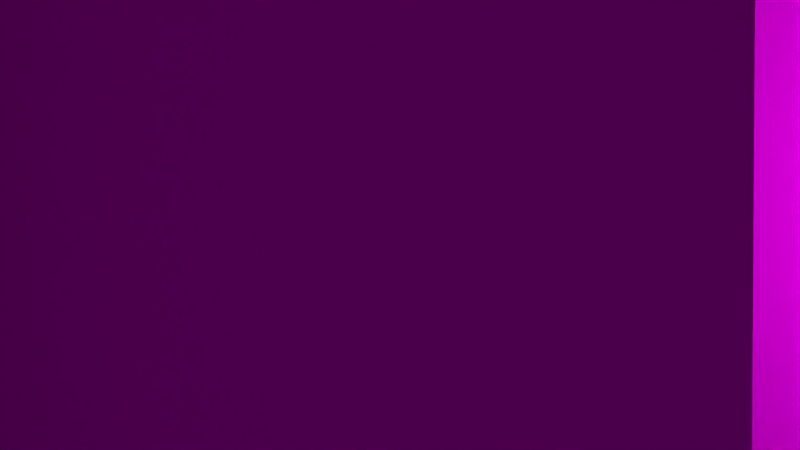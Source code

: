 # Source: tg-Shot2-Window.blend  (saved by Blender 2.75.0; exported with 4.5.12 LTS)
import bpy
from mathutils import Matrix  # noqa: F401  (used for matrix-valued properties, if any)

bpy.ops.wm.read_factory_settings(use_empty=True)
scene = bpy.context.scene
scene.name = 'Scene'

# ---- collections
col_collection_1 = bpy.data.collections.new('Collection 1'); scene.collection.children.link(col_collection_1)
col_vorhang = bpy.data.collections.new('Vorhang')  # instanced only; not linked into the scene
col_wolke = bpy.data.collections.new('Wolke')  # instanced only; not linked into the scene
col_minion_002 = bpy.data.collections.new('minion.002')  # instanced only; not linked into the scene
col_snowglobe = bpy.data.collections.new('SnowGlobe')  # instanced only; not linked into the scene
col_jojo = bpy.data.collections.new('JoJo')  # instanced only; not linked into the scene
col_regal = bpy.data.collections.new('Regal')  # instanced only; not linked into the scene
col_b_cher_001 = bpy.data.collections.new('Bücher.001')  # instanced only; not linked into the scene
col_full_mobile_001 = bpy.data.collections.new('Full Mobile.001')  # instanced only; not linked into the scene

# ---- images (referenced by path relative to the original .blend; pixels are not part of the script)
import os
ASSET_DIR = os.environ.get("B2B_ASSET_DIR", "")  # directory of the original .blend (textures are referenced by path, not embedded)
HERE = os.path.dirname(os.path.abspath(__file__))  # packed textures are extracted next to this script under _unpacked/

def load_image(name, relpath, width, height, colorspace="sRGB"):
    """Load a texture the original file referenced (path relative to the .blend, or extracted next to this script)."""
    p = next((c for c in (os.path.join(HERE, relpath), os.path.join(ASSET_DIR, relpath)) if relpath and os.path.exists(c)), "")
    if p:
        img = bpy.data.images.load(p, check_existing=True)
        img.name = name
    else:  # same state as the original file: an image datablock whose file is absent (Cycles renders it pink)
        img = bpy.data.images.new(name, width, height)
        img.source = "FILE"
        img.filepath = "//" + (relpath or name)
    img.colorspace_settings.name = colorspace
    return img
img_wolkentapete_png = load_image('wolkentapete.png', 'wolkentapete.png', 1024, 1024, 'sRGB')
img_mond_jpg = load_image('mond.jpg', 'mond.jpg', 1024, 1024, 'sRGB')
img_nightsky2_jpg = load_image('nightSky2.jpg', 'nightSky2.jpg', 1024, 1024, 'sRGB')
img_laminat_jpg = load_image('laminat.jpg', 'laminat.jpg', 1024, 1024, 'sRGB')

# ---- materials (node trees are filled in below, after node groups)
mat_material = bpy.data.materials.new('Material')
mat_material.alpha_threshold = 0.0
mat_material.roughness = 0.5
mat_material_004 = bpy.data.materials.new('Material.004')
mat_material_004.alpha_threshold = 0.0
mat_material_004.roughness = 0.5
mat_material_003 = bpy.data.materials.new('Material.003')
mat_material_003.alpha_threshold = 0.0
mat_material_003.roughness = 0.5
mat_material_007 = bpy.data.materials.new('Material.007')
mat_material_007.alpha_threshold = 0.0
mat_material_007.roughness = 0.5
mat_material_002 = bpy.data.materials.new('Material.002')
mat_material_002.alpha_threshold = 0.0
mat_material_002.roughness = 0.5
mat_material_001 = bpy.data.materials.new('Material.001')
mat_material_001.alpha_threshold = 0.0
mat_material_001.roughness = 0.5

# ---- material node trees
mat_material.use_nodes = True; mat_material.node_tree.nodes.clear()
_N = mat_material.node_tree.nodes; _L = mat_material.node_tree.links
n0 = _N.new('ShaderNodeOutputMaterial'); n0.name = 'Material Output'; n0.location = (300, 300)
n1 = _N.new('ShaderNodeBsdfDiffuse'); n1.name = 'Diffuse BSDF'; n1.location = (10, 300)
n2 = _N.new('ShaderNodeTexImage'); n2.name = 'Image Texture'; n2.location = (-180, 300)
n2.width = 140
n2.image = img_wolkentapete_png
_L.new(n1.outputs[0], n0.inputs[0])
_L.new(n2.outputs[0], n1.inputs[0])
n0.is_active_output = True
mat_material_004.use_nodes = True; mat_material_004.node_tree.nodes.clear()
_N = mat_material_004.node_tree.nodes; _L = mat_material_004.node_tree.links
n0 = _N.new('ShaderNodeOutputMaterial'); n0.name = 'Material Output'; n0.location = (300, 300)
n1 = _N.new('ShaderNodeBsdfDiffuse'); n1.name = 'Diffuse BSDF'; n1.location = (10, 300)
_L.new(n1.outputs[0], n0.inputs[0])
n0.is_active_output = True
mat_material_003.use_nodes = True; mat_material_003.node_tree.nodes.clear()
_N = mat_material_003.node_tree.nodes; _L = mat_material_003.node_tree.links
n0 = _N.new('ShaderNodeOutputMaterial'); n0.name = 'Material Output'; n0.location = (300, 300)
n1 = _N.new('ShaderNodeBsdfDiffuse'); n1.name = 'Diffuse BSDF'; n1.location = (10, 300)
n1.inputs[0].default_value = (0.2462, 0.2462, 0.2462, 1.0)
_L.new(n1.outputs[0], n0.inputs[0])
n0.is_active_output = True
mat_material_007.use_nodes = True; mat_material_007.node_tree.nodes.clear()
_N = mat_material_007.node_tree.nodes; _L = mat_material_007.node_tree.links
n0 = _N.new('ShaderNodeOutputMaterial'); n0.name = 'Material Output'; n0.location = (300, 300)
n1 = _N.new('ShaderNodeTexImage'); n1.name = 'Image Texture'; n1.location = (-180, 300)
n1.width = 140
n1.image = img_mond_jpg
n2 = _N.new('ShaderNodeEmission'); n2.name = 'Emission'; n2.location = (110, 300)
n2.inputs[1].default_value = 50.0
_L.new(n2.outputs[0], n0.inputs[0])
_L.new(n1.outputs[0], n2.inputs[0])
n0.is_active_output = True
mat_material_002.use_nodes = True; mat_material_002.node_tree.nodes.clear()
_N = mat_material_002.node_tree.nodes; _L = mat_material_002.node_tree.links
n0 = _N.new('ShaderNodeOutputMaterial'); n0.name = 'Material Output'; n0.location = (300, 300)
n1 = _N.new('ShaderNodeBsdfDiffuse'); n1.name = 'Diffuse BSDF'; n1.location = (10, 300)
n2 = _N.new('ShaderNodeTexImage'); n2.name = 'Image Texture'; n2.location = (-180, 300)
n2.width = 140
n2.image = img_nightsky2_jpg
_L.new(n1.outputs[0], n0.inputs[0])
_L.new(n2.outputs[0], n1.inputs[0])
n0.is_active_output = True
mat_material_001.use_nodes = True; mat_material_001.node_tree.nodes.clear()
_N = mat_material_001.node_tree.nodes; _L = mat_material_001.node_tree.links
n0 = _N.new('ShaderNodeOutputMaterial'); n0.name = 'Material Output'; n0.location = (300, 300)
n1 = _N.new('ShaderNodeTexImage'); n1.name = 'Image Texture'; n1.location = (-180, 300)
n1.width = 140
n1.image = img_laminat_jpg
n2 = _N.new('ShaderNodeBsdfDiffuse'); n2.name = 'Diffuse BSDF'; n2.location = (44, 361)
_L.new(n2.outputs[0], n0.inputs[0])
_L.new(n1.outputs[0], n2.inputs[0])
n0.is_active_output = True

# ---- world
world_world = bpy.data.worlds.new('World'); scene.world = world_world
world_world.color = (0.05088, 0.05088, 0.05088)
world_world.use_sun_shadow = False
world_world.sun_shadow_jitter_overblur = 0.0
world_world.cycles.sampling_method = 'MANUAL'
world_world.cycles.sample_map_resolution = 256

# ---- cameras
cam_camera_004 = bpy.data.cameras.new('Camera.004')
cam_camera_004.clip_end = 100.0
cam_camera_004.lens = 35.0
cam_camera_004.sensor_width = 32.0
cam_camera_004.sensor_height = 18.0
cam_camera_004.display_size = 2.0
cam_camera_004.dof.focus_distance = 0.0
cam_camera_003 = bpy.data.cameras.new('Camera.003')
cam_camera_003.clip_end = 100.0
cam_camera_003.lens = 30.45
cam_camera_003.sensor_width = 6.23
cam_camera_003.sensor_height = 18.0
cam_camera_003.display_size = 2.0
cam_camera_003.dof.focus_distance = 0.0
cam_camera_002 = bpy.data.cameras.new('Camera.002')
cam_camera_002.clip_end = 100.0
cam_camera_002.lens = 35.0
cam_camera_002.sensor_width = 32.0
cam_camera_002.sensor_height = 18.0
cam_camera_002.display_size = 2.0
cam_camera_002.dof.focus_distance = 0.0
cam_camera_001 = bpy.data.cameras.new('Camera.001')
cam_camera_001.clip_end = 100.0
cam_camera_001.lens = 35.0
cam_camera_001.sensor_width = 32.0
cam_camera_001.sensor_height = 18.0
cam_camera_001.display_size = 2.0
cam_camera_001.dof.focus_distance = 0.0
cam_camera = bpy.data.cameras.new('Camera')
cam_camera.clip_end = 100.0
cam_camera.lens = 35.0
cam_camera.sensor_width = 32.0
cam_camera.sensor_height = 18.0
cam_camera.ortho_scale = 7.314
cam_camera.dof.focus_distance = 0.0

# ---- lights
light_sun = bpy.data.lights.new('Sun', 'SPOT')
light_sun.transmission_factor = 0.0
light_sun.energy = 1.0
light_sun.shadow_buffer_clip_start = 0.5
light_sun.shadow_soft_size = 0.1
light_sun.shadow_maximum_resolution = 0.006
light_sun.use_absolute_resolution = True
light_sun.cycles.use_multiple_importance_sampling = False
light_sun.use_nodes = True; light_sun.node_tree.nodes.clear()
_N = light_sun.node_tree.nodes; _L = light_sun.node_tree.links
n0 = _N.new('ShaderNodeEmission'); n0.name = 'Emission'; n0.location = (10, 300)
n0.inputs[1].default_value = 50.0
n1 = _N.new('ShaderNodeBsdfDiffuse'); n1.name = 'Diffuse BSDF'; n1.location = (211, 213)
n1.inputs[1].default_value = 0.675
n2 = _N.new('ShaderNodeOutputLight'); n2.name = 'Lamp Output'; n2.location = (737, 347)
n3 = _N.new('ShaderNodeMixShader'); n3.name = 'Mix Shader'; n3.location = (468, 310)
n3.inputs[0].default_value = 0.3227
_L.new(n1.outputs[0], n3.inputs[2])
_L.new(n0.outputs[0], n3.inputs[1])
_L.new(n3.outputs[0], n2.inputs[0])
n2.is_active_output = True

# ---- meshes
me_plane_006 = bpy.data.meshes.new('Plane.006')
me_plane_006.from_pydata([(-1.0, -1.0, 0.0), (1.0, -1.0, 0.0), (-1.0, 1.0, 0.0), (1.0, 1.0, 0.0)], [], [(0, 1, 3, 2)])
_uv = me_plane_006.uv_layers.new(name='UVMap')
_uv.uv.foreach_set('vector', [-7.715, -7.725, 8.751, -7.725, 8.751, 8.742, -7.715, 8.742])
me_plane_006.materials.append(mat_material)
me_plane_006.use_remesh_preserve_volume = False
me_plane_006.use_remesh_preserve_attributes = False
me_plane_006.use_mirror_vertex_groups = False
me_plane_006.update()
me_plane_005 = bpy.data.meshes.new('Plane.005')
me_plane_005.from_pydata([(-1.0, -1.0, 0.0), (1.0, -1.0, 0.0), (-1.0, 1.0, 0.0), (1.0, 1.0, 0.0)], [], [(0, 1, 3, 2)])
_uv = me_plane_005.uv_layers.new(name='UVMap')
_uv.uv.foreach_set('vector', [-7.715, -7.725, 8.751, -7.725, 8.751, 8.742, -7.715, 8.742])
me_plane_005.materials.append(mat_material)
me_plane_005.use_remesh_preserve_volume = False
me_plane_005.use_remesh_preserve_attributes = False
me_plane_005.use_mirror_vertex_groups = False
me_plane_005.update()
me_plane_013 = bpy.data.meshes.new('Plane.013')
me_plane_013.from_pydata([(-1.0, -1.0, 0.0), (1.0, -1.0, 0.0), (-1.0, 1.0, 0.0), (1.0, 1.0, 0.0)], [], [(0, 1, 3, 2)])
_uv = me_plane_013.uv_layers.new(name='UVMap')
_uv.uv.foreach_set('vector', [-7.715, -7.725, 8.751, -7.725, 8.751, 8.742, -7.715, 8.742])
me_plane_013.materials.append(mat_material)
me_plane_013.use_remesh_preserve_volume = False
me_plane_013.use_remesh_preserve_attributes = False
me_plane_013.use_mirror_vertex_groups = False
me_plane_013.update()
me_plane_012 = bpy.data.meshes.new('Plane.012')
me_plane_012.from_pydata([(-1.0, -1.0, 0.0), (1.0, -1.0, 0.0), (-1.0, 1.0, 0.0), (1.0, 1.0, 0.0)], [], [(0, 1, 3, 2)])
_uv = me_plane_012.uv_layers.new(name='UVMap')
_uv.uv.foreach_set('vector', [-7.715, -7.725, 8.751, -7.725, 8.751, 8.742, -7.715, 8.742])
me_plane_012.materials.append(mat_material)
me_plane_012.use_remesh_preserve_volume = False
me_plane_012.use_remesh_preserve_attributes = False
me_plane_012.use_mirror_vertex_groups = False
me_plane_012.update()
me_plane_011 = bpy.data.meshes.new('Plane.011')
me_plane_011.from_pydata([(-1.0, -1.0, 0.0), (1.0, -1.0, 0.0), (-1.0, 1.0, 0.0), (1.0, 1.0, 0.0)], [], [(0, 1, 3, 2)])
_uv = me_plane_011.uv_layers.new(name='UVMap')
_uv.uv.foreach_set('vector', [-7.715, -7.725, 8.751, -7.725, 8.751, 8.742, -7.715, 8.742])
me_plane_011.materials.append(mat_material)
me_plane_011.use_remesh_preserve_volume = False
me_plane_011.use_remesh_preserve_attributes = False
me_plane_011.use_mirror_vertex_groups = False
me_plane_011.update()
me_plane_010 = bpy.data.meshes.new('Plane.010')
me_plane_010.from_pydata([(-1.0, -1.0, 0.0), (1.0, -1.0, 0.0), (-1.0, 1.0, 0.0), (1.0, 1.0, 0.0)], [], [(0, 1, 3, 2)])
_uv = me_plane_010.uv_layers.new(name='UVMap')
_uv.uv.foreach_set('vector', [-7.715, -7.725, 8.751, -7.725, 8.751, 8.742, -7.715, 8.742])
me_plane_010.materials.append(mat_material)
me_plane_010.use_remesh_preserve_volume = False
me_plane_010.use_remesh_preserve_attributes = False
me_plane_010.use_mirror_vertex_groups = False
me_plane_010.update()
me_plane_009 = bpy.data.meshes.new('Plane.009')
me_plane_009.from_pydata([(-1.0, -1.0, 0.0), (1.0, -1.0, 0.0), (-1.0, 1.0, 0.0), (1.0, 1.0, 0.0), (-1.0, 1.0, -2.544), (-1.0, -1.0, -2.544), (1.0, -1.0, -2.544), (1.0, 1.0, -2.544)], [], [(0, 2, 3, 1), (5, 6, 7, 4), (3, 2, 4, 7), (1, 3, 7, 6), (0, 1, 6, 5), (2, 0, 5, 4)])
me_plane_009.materials.append(mat_material_004)
me_plane_009.use_remesh_preserve_volume = False
me_plane_009.use_remesh_preserve_attributes = False
me_plane_009.use_mirror_vertex_groups = False
me_plane_009.update()
me_plane_008 = bpy.data.meshes.new('Plane.008')
me_plane_008.from_pydata([(-1.0, -1.0, 0.0), (1.0, -1.0, 0.0), (-1.0, 1.0, 0.0), (1.0, 1.0, 0.0), (-1.0, 1.0, 2.184), (-1.0, -1.0, 2.184), (1.0, -1.0, 2.184), (1.0, 1.0, 2.184)], [], [(0, 2, 3, 1), (5, 6, 7, 4), (3, 2, 4, 7), (1, 3, 7, 6), (0, 1, 6, 5), (2, 0, 5, 4)])
me_plane_008.materials.append(mat_material_004)
me_plane_008.use_remesh_preserve_volume = False
me_plane_008.use_remesh_preserve_attributes = False
me_plane_008.use_mirror_vertex_groups = False
me_plane_008.update()
me_plane_004 = bpy.data.meshes.new('Plane.004')
me_plane_004.from_pydata([(-1.0, -1.0, 0.0), (1.0, -1.0, 0.0), (-1.0, 1.0, 0.0), (1.0, 1.0, 0.0), (-1.0, 1.0, -2.481), (-1.0, -1.0, -2.481), (1.0, -1.0, -2.481), (1.0, 1.0, -2.481)], [], [(0, 2, 3, 1), (5, 6, 7, 4), (3, 2, 4, 7), (1, 3, 7, 6), (0, 1, 6, 5), (2, 0, 5, 4)])
me_plane_004.materials.append(mat_material_004)
me_plane_004.use_remesh_preserve_volume = False
me_plane_004.use_remesh_preserve_attributes = False
me_plane_004.use_mirror_vertex_groups = False
me_plane_004.update()
me_cylinder = bpy.data.meshes.new('Cylinder')
me_cylinder.from_pydata([(0.0, 1.0, -1.0), (0.0, 1.0, 1.0), (0.1951, 0.9808, -1.0), (0.1951, 0.9808, 1.0), (0.3827, 0.9239, -1.0), (0.3827, 0.9239, 1.0), (0.5556, 0.8315, -1.0), (0.5556, 0.8315, 1.0), (0.7071, 0.7071, -1.0), (0.7071, 0.7071, 1.0), (0.8315, 0.5556, -1.0), (0.8315, 0.5556, 1.0), (0.9239, 0.3827, -1.0), (0.9239, 0.3827, 1.0), (0.9808, 0.1951, -1.0), (0.9808, 0.1951, 1.0), (1.0, 7.55e-08, -1.0), (1.0, 7.55e-08, 1.0), (0.9808, -0.1951, -1.0), (0.9808, -0.1951, 1.0), (0.9239, -0.3827, -1.0), (0.9239, -0.3827, 1.0), (0.8315, -0.5556, -1.0), (0.8315, -0.5556, 1.0), (0.7071, -0.7071, -1.0), (0.7071, -0.7071, 1.0), (0.5556, -0.8315, -1.0), (0.5556, -0.8315, 1.0), (0.3827, -0.9239, -1.0), (0.3827, -0.9239, 1.0), (0.1951, -0.9808, -1.0), (0.1951, -0.9808, 1.0), (-3.258e-07, -1.0, -1.0), (-3.258e-07, -1.0, 1.0), (-0.1951, -0.9808, -1.0), (-0.1951, -0.9808, 1.0), (-0.3827, -0.9239, -1.0), (-0.3827, -0.9239, 1.0), (-0.5556, -0.8315, -1.0), (-0.5556, -0.8315, 1.0), (-0.7071, -0.7071, -1.0), (-0.7071, -0.7071, 1.0), (-0.8315, -0.5556, -1.0), (-0.8315, -0.5556, 1.0), (-0.9239, -0.3827, -1.0), (-0.9239, -0.3827, 1.0), (-0.9808, -0.1951, -1.0), (-0.9808, -0.1951, 1.0), (-1.0, 9.656e-07, -1.0), (-1.0, 9.656e-07, 1.0), (-0.9808, 0.1951, -1.0), (-0.9808, 0.1951, 1.0), (-0.9239, 0.3827, -1.0), (-0.9239, 0.3827, 1.0), (-0.8315, 0.5556, -1.0), (-0.8315, 0.5556, 1.0), (-0.7071, 0.7071, -1.0), (-0.7071, 0.7071, 1.0), (-0.5556, 0.8315, -1.0), (-0.5556, 0.8315, 1.0), (-0.3827, 0.9239, -1.0), (-0.3827, 0.9239, 1.0), (-0.1951, 0.9808, -1.0), (-0.1951, 0.9808, 1.0)], [], [(0, 1, 3, 2), (2, 3, 5, 4), (4, 5, 7, 6), (6, 7, 9, 8), (8, 9, 11, 10), (10, 11, 13, 12), (12, 13, 15, 14), (14, 15, 17, 16), (16, 17, 19, 18), (18, 19, 21, 20), (20, 21, 23, 22), (22, 23, 25, 24), (24, 25, 27, 26), (26, 27, 29, 28), (28, 29, 31, 30), (30, 31, 33, 32), (32, 33, 35, 34), (34, 35, 37, 36), (36, 37, 39, 38), (38, 39, 41, 40), (40, 41, 43, 42), (42, 43, 45, 44), (44, 45, 47, 46), (46, 47, 49, 48), (48, 49, 51, 50), (50, 51, 53, 52), (52, 53, 55, 54), (54, 55, 57, 56), (56, 57, 59, 58), (58, 59, 61, 60), (3, 1, 63, 61, 59, 57, 55, 53, 51, 49, 47, 45, 43, 41, 39, 37, 35, 33, 31, 29, 27, 25, 23, 21, 19, 17, 15, 13, 11, 9, 7, 5), (62, 63, 1, 0), (60, 61, 63, 62), (0, 2, 4, 6, 8, 10, 12, 14, 16, 18, 20, 22, 24, 26, 28, 30, 32, 34, 36, 38, 40, 42, 44, 46, 48, 50, 52, 54, 56, 58, 60, 62)])
me_cylinder.materials.append(mat_material_003)
me_cylinder.use_remesh_preserve_volume = False
me_cylinder.use_remesh_preserve_attributes = False
me_cylinder.use_mirror_vertex_groups = False
me_cylinder.update()
me_circle = bpy.data.meshes.new('Circle')
me_circle.from_pydata([(0.0, 1.0, 0.0), (-0.1951, 0.9808, 0.0), (-0.3827, 0.9239, 0.0), (-0.5556, 0.8315, 0.0), (-0.7071, 0.7071, 0.0), (-0.8315, 0.5556, 0.0), (-0.9239, 0.3827, 0.0), (-0.9808, 0.1951, 0.0), (-1.0, 7.55e-08, 0.0), (-0.9808, -0.1951, 0.0), (-0.9239, -0.3827, 0.0), (-0.8315, -0.5556, 0.0), (-0.7071, -0.7071, 0.0), (-0.5556, -0.8315, 0.0), (-0.3827, -0.9239, 0.0), (-0.1951, -0.9808, 0.0), (3.258e-07, -1.0, 0.0), (0.1951, -0.9808, 0.0), (0.3827, -0.9239, 0.0), (0.5556, -0.8315, 0.0), (0.7071, -0.7071, 0.0), (0.8315, -0.5556, 0.0), (0.9239, -0.3827, 0.0), (0.9808, -0.1951, 0.0), (1.0, 9.656e-07, 0.0), (0.9808, 0.1951, 0.0), (0.9239, 0.3827, 0.0), (0.8315, 0.5556, 0.0), (0.7071, 0.7071, 0.0), (0.5556, 0.8315, 0.0), (0.3827, 0.9239, 0.0), (0.1951, 0.9808, 0.0)], [], [(1, 2, 3, 4, 5, 6, 7, 8, 9, 10, 11, 12, 13, 14, 15, 16, 17, 18, 19, 20, 21, 22, 23, 24, 25, 26, 27, 28, 29, 30, 31, 0)])
_uv = me_circle.uv_layers.new(name='UVMap')
_uv.uv.foreach_set('vector', [0.3993, 0.9422, 0.3556, 0.9157, 0.3154, 0.8727, 0.2801, 0.8148, 0.2512, 0.7443, 0.2297, 0.6638, 0.2164, 0.5765, 0.2119, 0.4857, 0.2164, 0.3949, 0.2297, 0.3075, 0.2512, 0.2271, 0.2801, 0.1565, 0.3154, 0.09862, 0.3556, 0.05561, 0.3993, 0.02912, 0.4447, 0.02018, 0.4901, 0.02912, 0.5338, 0.05561, 0.574, 0.09863, 0.6093, 0.1565, 0.6382, 0.2271, 0.6597, 0.3075, 0.673, 0.3949, 0.6774, 0.4857, 0.673, 0.5765, 0.6597, 0.6638, 0.6382, 0.7443, 0.6093, 0.8148, 0.574, 0.8727, 0.5338, 0.9157, 0.4901, 0.9422, 0.4447, 0.9512])
me_circle.materials.append(mat_material_007)
me_circle.use_remesh_preserve_volume = False
me_circle.use_remesh_preserve_attributes = False
me_circle.use_mirror_vertex_groups = False
me_circle.update()
me_plane_007 = bpy.data.meshes.new('Plane.007')
me_plane_007.from_pydata([(-1.0, -1.0, 0.0), (1.0, -1.0, 0.0), (-1.0, 1.0, 0.0), (1.0, 1.0, 0.0)], [], [(0, 1, 3, 2)])
_uv = me_plane_007.uv_layers.new(name='UVMap')
_uv.uv.foreach_set('vector', [8.17e-05, 8.166e-05, 0.667, 8.166e-05, 0.667, 0.9999, 8.166e-05, 0.9999])
me_plane_007.materials.append(mat_material_002)
me_plane_007.use_remesh_preserve_volume = False
me_plane_007.use_remesh_preserve_attributes = False
me_plane_007.use_mirror_vertex_groups = False
me_plane_007.update()
me_plane_003 = bpy.data.meshes.new('Plane.003')
me_plane_003.from_pydata([(-1.0, -1.0, 0.0), (1.0, -1.0, 0.0), (-1.0, 1.0, 0.0), (1.0, 1.0, 0.0)], [], [(0, 1, 3, 2)])
_uv = me_plane_003.uv_layers.new(name='UVMap')
_uv.uv.foreach_set('vector', [-5.755, -5.744, 6.727, -5.744, 6.727, 6.737, -5.755, 6.737])
me_plane_003.materials.append(mat_material)
me_plane_003.use_remesh_preserve_volume = False
me_plane_003.use_remesh_preserve_attributes = False
me_plane_003.use_mirror_vertex_groups = False
me_plane_003.update()
me_plane_002 = bpy.data.meshes.new('Plane.002')
me_plane_002.from_pydata([(-1.0, -1.0, 0.0), (1.0, -1.0, 0.0), (-1.0, 1.0, 0.0), (1.0, 1.0, 0.0)], [], [(0, 1, 3, 2)])
_uv = me_plane_002.uv_layers.new(name='UVMap')
_uv.uv.foreach_set('vector', [-7.715, -7.725, 8.751, -7.725, 8.751, 8.742, -7.715, 8.742])
me_plane_002.materials.append(mat_material)
me_plane_002.use_remesh_preserve_volume = False
me_plane_002.use_remesh_preserve_attributes = False
me_plane_002.use_mirror_vertex_groups = False
me_plane_002.update()
me_plane_001 = bpy.data.meshes.new('Plane.001')
me_plane_001.from_pydata([(-1.0, -1.0, 0.0), (1.0, -1.0, 0.0), (-1.0, 1.0, 0.0), (1.0, 1.0, 0.0), (-1.0, 0.694, 0.0), (1.0, 0.694, 0.0), (-1.0, -0.1696, 0.0), (1.0, -0.1696, 0.0), (-0.1161, -1.0, 0.0), (-0.1161, 1.0, 0.0), (-0.1161, 0.694, 0.0), (-0.1161, -0.1696, 0.0), (0.7697, -1.0, 0.0), (0.7697, 1.0, 0.0), (0.7697, 0.694, 0.0), (0.7697, -0.1696, 0.0)], [], [(14, 5, 3, 13), (15, 7, 5, 14), (12, 1, 7, 15), (0, 8, 11, 6), (6, 11, 10, 4), (4, 10, 9, 2), (8, 12, 15, 11), (10, 14, 13, 9)])
_uv = me_plane_001.uv_layers.new(name='UVMap')
_uv.uv.foreach_set('vector', [11.08, -13.26, 14.25, -13.26, 14.25, -9.051, 11.08, -9.051, 11.08, 2.379, 14.25, 2.379, 14.25, 14.27, 11.08, 14.27, 11.08, -9.051, 14.25, -9.051, 14.25, 2.379, 11.08, 2.379, -13.28, -9.051, -1.111, -9.051, -1.111, 2.379, -13.28, 2.379, -13.28, 2.379, -1.111, 2.379, -1.111, 14.27, -13.28, 14.27, -13.28, -13.26, -1.111, -13.26, -1.111, -9.051, -13.28, -9.051, -1.111, -9.051, 11.08, -9.051, 11.08, 2.379, -1.111, 2.379, -1.111, -13.26, 11.08, -13.26, 11.08, -9.051, -1.111, -9.051])
me_plane_001.materials.append(mat_material)
me_plane_001.use_remesh_preserve_volume = False
me_plane_001.use_remesh_preserve_attributes = False
me_plane_001.use_mirror_vertex_groups = False
me_plane_001.update()
me_plane = bpy.data.meshes.new('Plane')
me_plane.from_pydata([(-1.0, -1.0, 0.0), (1.0, -1.0, 0.0), (-1.0, 1.0, 0.0), (1.0, 1.0, 0.0)], [], [(0, 1, 3, 2)])
_uv = me_plane.uv_layers.new(name='UVMap')
_uv.uv.foreach_set('vector', [0.1112, 0.0, 0.9041, 0.0, 0.9041, 1.0, 0.1112, 1.0])
me_plane.materials.append(mat_material_001)
me_plane.use_remesh_preserve_volume = False
me_plane.use_remesh_preserve_attributes = False
me_plane.use_mirror_vertex_groups = False
me_plane.update()

# ---- objects
ob_wand2_006 = bpy.data.objects.new('Wand2.006', me_plane_006)
ob_wand2_005 = bpy.data.objects.new('Wand2.005', me_plane_005)
ob_sun = bpy.data.objects.new('Sun', light_sun)
ob_wand2_004 = bpy.data.objects.new('Wand2.004', me_plane_013)
ob_wand2_003 = bpy.data.objects.new('Wand2.003', me_plane_012)
ob_wand2_002 = bpy.data.objects.new('Wand2.002', me_plane_011)
ob_wand2_001 = bpy.data.objects.new('Wand2.001', me_plane_010)
ob_plane_002 = bpy.data.objects.new('Plane.002', me_plane_009)
ob_plane_001 = bpy.data.objects.new('Plane.001', me_plane_008)
ob_plane = bpy.data.objects.new('Plane', me_plane_004)
ob_cylinder = bpy.data.objects.new('Cylinder', me_cylinder)
ob_vorhang_003 = bpy.data.objects.new('Vorhang.003', None)
ob_vorhang_002 = bpy.data.objects.new('Vorhang.002', None)
ob_wolke_001 = bpy.data.objects.new('Wolke.001', None)
ob_wolke = bpy.data.objects.new('Wolke', None)
ob_minion_002 = bpy.data.objects.new('minion.002', None)
ob_snowglobe = bpy.data.objects.new('SnowGlobe', None)
ob_jojo = bpy.data.objects.new('JoJo', None)
ob_regal = bpy.data.objects.new('Regal', None)
ob_b_cher_001 = bpy.data.objects.new('Bücher.001', None)
ob_full_mobile_001 = bpy.data.objects.new('Full Mobile.001', None)
ob_camera_004 = bpy.data.objects.new('Camera.004', cam_camera_004)
ob_camera_003 = bpy.data.objects.new('Camera.003', cam_camera_003)
ob_camera_002 = bpy.data.objects.new('Camera.002', cam_camera_002)
ob_camera_001 = bpy.data.objects.new('Camera.001', cam_camera_001)
ob_mond = bpy.data.objects.new('Mond', me_circle)
ob_himmel = bpy.data.objects.new('Himmel', me_plane_007)
ob_wand3 = bpy.data.objects.new('Wand3', me_plane_003)
ob_wand2 = bpy.data.objects.new('Wand2', me_plane_002)
ob_wand1 = bpy.data.objects.new('Wand1', me_plane_001)
ob_boden = bpy.data.objects.new('Boden', me_plane)
ob_camera = bpy.data.objects.new('Camera', cam_camera)

# ---- transforms, parenting, visibility, modifiers, constraints
ob_wand2_006.location = (-14.81, -13.92, 40.04)
ob_wand2_006.rotation_euler = (1.571, -0.0, 1.571)
ob_wand2_006.scale = (14.65, 14.23, 20.0)
ob_wand2_006.lineart.crease_threshold = 0.0
ob_wand2_005.location = (-14.81, -13.96, 11.71)
ob_wand2_005.rotation_euler = (1.571, -0.0, 1.571)
ob_wand2_005.scale = (14.65, 14.23, 20.0)
ob_wand2_005.lineart.crease_threshold = 0.0
ob_sun.location = (22.98, 24.2, 16.84)
ob_sun.rotation_euler = (-0.8727, 0.0, -0.4363)
ob_sun.scale = (2.0, 2.0, 2.0)
ob_sun.lineart.crease_threshold = 0.0
ob_wand2_004.location = (-2.371, 14.82, 40.04)
ob_wand2_004.rotation_euler = (1.571, -0.0, 0.0)
ob_wand2_004.scale = (14.65, 14.23, 20.0)
ob_wand2_004.lineart.crease_threshold = 0.0
ob_wand2_003.location = (16.77, 14.82, 40.04)
ob_wand2_003.rotation_euler = (1.571, -0.0, 0.0)
ob_wand2_003.scale = (14.65, 14.23, 20.0)
ob_wand2_003.lineart.crease_threshold = 0.0
ob_wand2_002.location = (30.58, 0.2953, 40.04)
ob_wand2_002.rotation_euler = (1.571, -0.0, 1.571)
ob_wand2_002.scale = (14.65, 14.23, 20.0)
ob_wand2_002.lineart.crease_threshold = 0.0
ob_wand2_001.location = (-14.81, 0.2953, 40.04)
ob_wand2_001.rotation_euler = (1.571, -0.0, 1.571)
ob_wand2_001.scale = (14.65, 14.23, 20.0)
ob_wand2_001.lineart.crease_threshold = 0.0
ob_plane_002.location = (6.789, 14.56, 0.0)
ob_plane_002.rotation_euler = (1.571, 0.0, 0.0)
ob_plane_002.scale = (25.0, 1.0, 1.0)
ob_plane_002.lineart.crease_threshold = 0.0
ob_plane_001.location = (30.26, -5.0, 0.0)
ob_plane_001.rotation_euler = (1.571, 0.0, 1.571)
ob_plane_001.scale = (20.0, 1.0, 1.0)
ob_plane_001.lineart.crease_threshold = 0.0
ob_plane.location = (-14.54, 2.328, 0.0)
ob_plane.rotation_euler = (1.571, 0.0, 1.571)
ob_plane.scale = (20.0, 1.0, 1.0)
ob_plane.lineart.crease_threshold = 0.0
ob_cylinder.location = (16.15, 14.04, 22.32)
ob_cylinder.rotation_euler = (0.0, 1.571, 0.0)
ob_cylinder.scale = (0.07, 0.07, 12.0)
ob_cylinder.lineart.crease_threshold = 0.0
ob_vorhang_003.location = (7.0, 14.05, 14.07)
ob_vorhang_003.rotation_euler = (0.0, 0.0, -1.571)
ob_vorhang_003.scale = (4.0, 2.0, 4.0)
ob_vorhang_003.empty_image_offset = (0.0, 0.0)
ob_vorhang_003.show_instancer_for_render = False
ob_vorhang_003.instance_type = 'COLLECTION'
ob_vorhang_003.lineart.crease_threshold = 0.0
ob_vorhang_002.location = (24.59, 14.05, 14.07)
ob_vorhang_002.rotation_euler = (0.0, 0.0, -1.571)
ob_vorhang_002.scale = (4.0, 2.0, 4.0)
ob_vorhang_002.empty_image_offset = (0.0, 0.0)
ob_vorhang_002.show_instancer_for_render = False
ob_vorhang_002.instance_type = 'COLLECTION'
ob_vorhang_002.lineart.crease_threshold = 0.0
ob_wolke_001.location = (29.43, 21.78, 15.0)
ob_wolke_001.rotation_euler = (0.0, 0.0, 1.571)
ob_wolke_001.scale = (1.0, 4.0, 2.0)
ob_wolke_001.empty_image_offset = (0.0, 0.0)
ob_wolke_001.show_instancer_for_render = False
ob_wolke_001.instance_type = 'COLLECTION'
ob_wolke_001.lineart.crease_threshold = 0.0
ob_wolke.location = (7.506, 21.78, 12.18)
ob_wolke.rotation_euler = (0.0, 0.0, 1.571)
ob_wolke.scale = (1.0, 4.0, 2.0)
ob_wolke.empty_image_offset = (0.0, 0.0)
ob_wolke.show_instancer_for_render = False
ob_wolke.instance_type = 'COLLECTION'
ob_wolke.lineart.crease_threshold = 0.0
ob_minion_002.location = (-1.337, 10.58, 14.09)
ob_minion_002.rotation_euler = (0.0, 0.0, -1.571)
ob_minion_002.scale = (0.5, 0.5, 0.5)
ob_minion_002.empty_image_offset = (0.0, 0.0)
ob_minion_002.show_instancer_for_render = False
ob_minion_002.instance_type = 'COLLECTION'
ob_minion_002.lineart.crease_threshold = 0.0
ob_snowglobe.location = (-5.186, 12.01, 14.96)
ob_snowglobe.scale = (0.3, 0.3, 0.3)
ob_snowglobe.empty_image_offset = (0.0, 0.0)
ob_snowglobe.show_instancer_for_render = False
ob_snowglobe.instance_type = 'COLLECTION'
ob_snowglobe.lineart.crease_threshold = 0.0
ob_jojo.location = (1.686, 11.25, 14.53)
ob_jojo.scale = (0.5, 0.5, 0.75)
ob_jojo.empty_image_offset = (0.0, 0.0)
ob_jojo.show_instancer_for_render = False
ob_jojo.instance_type = 'COLLECTION'
ob_jojo.lineart.crease_threshold = 0.0
ob_regal.location = (-4.341, 11.72, -0.1245)
ob_regal.rotation_euler = (0.0, 0.0, -1.571)
ob_regal.scale = (3.6, 3.6, 3.6)
ob_regal.empty_image_offset = (0.0, 0.0)
ob_regal.show_instancer_for_render = False
ob_regal.instance_type = 'COLLECTION'
ob_regal.lineart.crease_threshold = 0.0
ob_b_cher_001.location = (0.8537, 11.95, 11.14)
ob_b_cher_001.rotation_euler = (0.0, 0.0, 3.142)
ob_b_cher_001.empty_image_offset = (0.0, 0.0)
ob_b_cher_001.show_instancer_for_render = False
ob_b_cher_001.instance_type = 'COLLECTION'
ob_b_cher_001.lineart.crease_threshold = 0.0
ob_full_mobile_001.location = (0.229, -8.094, 22.25)
ob_full_mobile_001.rotation_euler = (0.0, 0.0, -1.571)
ob_full_mobile_001.empty_image_offset = (0.0, 0.0)
ob_full_mobile_001.show_instancer_for_render = False
ob_full_mobile_001.instance_type = 'COLLECTION'
ob_full_mobile_001.lineart.crease_threshold = 0.0
ob_camera_004.location = (14.17, -10.42, 16.16)
ob_camera_004.rotation_euler = (1.584, 0.01029, -0.06839)
ob_camera_004.lineart.crease_threshold = 0.0
ob_camera_003.location = (-14.63, -8.799, 21.08)
ob_camera_003.rotation_euler = (1.544, 0.00724, -1.537)
ob_camera_003.lineart.crease_threshold = 0.0
ob_camera_002.location = (15.56, -9.474, 18.46)
ob_camera_002.rotation_euler = (1.585, 0.008631, 1.373)
ob_camera_002.lineart.crease_threshold = 0.0
ob_camera_001.location = (3.982, -3.724, 16.99)
ob_camera_001.rotation_euler = (1.529, 0.01009, 0.3126)
ob_camera_001.lineart.crease_threshold = 0.0
ob_mond.location = (22.98, 24.2, 16.84)
ob_mond.rotation_euler = (1.571, -0.0, 0.0)
ob_mond.scale = (-2.618, -2.618, -2.618)
ob_mond.visible_shadow = False
ob_mond.lineart.crease_threshold = 0.0
ob_himmel.location = (24.68, 35.82, 13.58)
ob_himmel.rotation_euler = (1.571, -0.0, 0.0)
ob_himmel.scale = (-37.08, -16.2, -16.2)
ob_himmel.lineart.crease_threshold = 0.0
ob_wand3.location = (30.58, 0.2953, 11.71)
ob_wand3.rotation_euler = (1.571, -0.0, 1.571)
ob_wand3.scale = (14.65, 14.23, 15.83)
ob_wand3.lineart.crease_threshold = 0.0
ob_wand2.location = (-14.81, 0.2953, 11.71)
ob_wand2.rotation_euler = (1.571, -0.0, 1.571)
ob_wand2.scale = (14.65, 14.23, 20.0)
ob_wand2.lineart.crease_threshold = 0.0
ob_wand1.location = (8.009, 14.82, 11.61)
ob_wand1.rotation_euler = (1.571, -0.0, 0.0)
ob_wand1.scale = (23.28, 14.23, 15.83)
ob_wand1.lineart.crease_threshold = 0.0
ob_boden.location = (8.019, 0.0, 0.0)
ob_boden.scale = (-22.59, -14.8, -14.8)
ob_boden.hide_render = True
ob_boden.lineart.crease_threshold = 0.0
ob_camera.location = (5.9, -36.51, 17.54)
ob_camera.rotation_euler = (1.561, 0.01009, 0.09917)
ob_camera.lock_rotations_4d = False
ob_camera.empty_display_type = 'ARROWS'
ob_camera.color = (0.0, 0.0, 0.0, 0.0)
ob_camera.hide_render = True
ob_camera.display_type = 'WIRE'
ob_camera.lineart.crease_threshold = 0.0
ob_vorhang_003.instance_collection = col_vorhang
ob_vorhang_002.instance_collection = col_vorhang
ob_wolke_001.instance_collection = col_wolke
ob_wolke.instance_collection = col_wolke
ob_minion_002.instance_collection = col_minion_002
ob_snowglobe.instance_collection = col_snowglobe
ob_jojo.instance_collection = col_jojo
ob_regal.instance_collection = col_regal
ob_b_cher_001.instance_collection = col_b_cher_001
ob_full_mobile_001.instance_collection = col_full_mobile_001

# ---- collection membership
col_collection_1.objects.link(ob_wand2_006)
col_collection_1.objects.link(ob_wand2_005)
col_collection_1.objects.link(ob_sun)
col_collection_1.objects.link(ob_wand2_004)
col_collection_1.objects.link(ob_wand2_003)
col_collection_1.objects.link(ob_wand2_002)
col_collection_1.objects.link(ob_wand2_001)
col_collection_1.objects.link(ob_plane_002)
col_collection_1.objects.link(ob_plane_001)
col_collection_1.objects.link(ob_plane)
col_collection_1.objects.link(ob_cylinder)
col_collection_1.objects.link(ob_vorhang_003)
col_collection_1.objects.link(ob_vorhang_002)
col_collection_1.objects.link(ob_wolke_001)
col_collection_1.objects.link(ob_wolke)
col_collection_1.objects.link(ob_minion_002)
col_collection_1.objects.link(ob_snowglobe)
col_collection_1.objects.link(ob_jojo)
col_collection_1.objects.link(ob_regal)
col_collection_1.objects.link(ob_b_cher_001)
col_collection_1.objects.link(ob_full_mobile_001)
col_collection_1.objects.link(ob_camera_004)
col_collection_1.objects.link(ob_camera_003)
col_collection_1.objects.link(ob_camera_002)
col_collection_1.objects.link(ob_camera_001)
col_collection_1.objects.link(ob_mond)
col_collection_1.objects.link(ob_himmel)
col_collection_1.objects.link(ob_wand3)
col_collection_1.objects.link(ob_wand2)
col_collection_1.objects.link(ob_wand1)
col_collection_1.objects.link(ob_boden)
col_collection_1.objects.link(ob_camera)

# ---- scene / render settings (as saved in the file)
scene.camera = ob_camera_001
scene.frame_start = 127; scene.frame_end = 127; scene.frame_set(127)
scene.render.engine = 'CYCLES'
scene.render.fps = 30
scene.render.dither_intensity = 0.0
scene.cycles.use_denoising = False
scene.cycles.samples = 500
scene.cycles.sampling_pattern = 'TABULATED_SOBOL'
scene.cycles.light_sampling_threshold = 0.0
scene.cycles.use_adaptive_sampling = False
scene.cycles.use_light_tree = False
scene.cycles.blur_glossy = 0.0
scene.cycles.pixel_filter_type = 'GAUSSIAN'
scene.cycles.sample_clamp_indirect = 0.0
scene.view_settings.view_transform = 'Standard'
bpy.context.view_layer.update()
